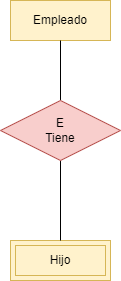

The diagram above was exported from draw.io. Its source (the exported page's mxGraphModel, read from the mxfile embedded in the PNG):
<mxGraphModel dx="525" dy="849" grid="1" gridSize="10" guides="1" tooltips="1" connect="1" arrows="1" fold="1" page="1" pageScale="1" pageWidth="827" pageHeight="1169" math="0" shadow="0">
  <root>
    <mxCell id="0" />
    <mxCell id="1" parent="0" />
    <mxCell id="362W5ym_kIZA5EgspNZ7-6" value="Hijo" style="shape=ext;margin=3;double=1;whiteSpace=wrap;html=1;align=center;fillColor=#fff2cc;strokeColor=#d6b656;" parent="1" vertex="1">
      <mxGeometry x="334" y="370" width="100" height="40" as="geometry" />
    </mxCell>
    <mxCell id="362W5ym_kIZA5EgspNZ7-7" value="Empleado" style="whiteSpace=wrap;html=1;align=center;fillColor=#fff2cc;strokeColor=#d6b656;" parent="1" vertex="1">
      <mxGeometry x="334" y="130" width="100" height="40" as="geometry" />
    </mxCell>
    <mxCell id="xSSzHfsiPw_i-XmBfa05-1" style="edgeStyle=orthogonalEdgeStyle;rounded=0;orthogonalLoop=1;jettySize=auto;html=1;entryX=0.5;entryY=1;entryDx=0;entryDy=0;exitX=0.5;exitY=0;exitDx=0;exitDy=0;endArrow=none;endFill=0;" parent="1" source="bA1pQLcYqiKjXhahESfT-1" target="362W5ym_kIZA5EgspNZ7-7" edge="1">
      <mxGeometry relative="1" as="geometry">
        <mxPoint x="384" y="240" as="sourcePoint" />
      </mxGeometry>
    </mxCell>
    <mxCell id="xSSzHfsiPw_i-XmBfa05-2" style="edgeStyle=orthogonalEdgeStyle;rounded=0;orthogonalLoop=1;jettySize=auto;html=1;entryX=0.5;entryY=0;entryDx=0;entryDy=0;exitX=0.5;exitY=1;exitDx=0;exitDy=0;endArrow=none;endFill=0;" parent="1" source="bA1pQLcYqiKjXhahESfT-1" target="362W5ym_kIZA5EgspNZ7-6" edge="1">
      <mxGeometry relative="1" as="geometry">
        <mxPoint x="384" y="300" as="sourcePoint" />
      </mxGeometry>
    </mxCell>
    <mxCell id="bA1pQLcYqiKjXhahESfT-1" value="&lt;div&gt;E&lt;/div&gt;&lt;div&gt;Tiene&lt;br&gt;&lt;/div&gt;" style="shape=rhombus;perimeter=rhombusPerimeter;whiteSpace=wrap;html=1;align=center;fillColor=#f8cecc;strokeColor=#b85450;" parent="1" vertex="1">
      <mxGeometry x="324" y="230" width="120" height="60" as="geometry" />
    </mxCell>
  </root>
</mxGraphModel>